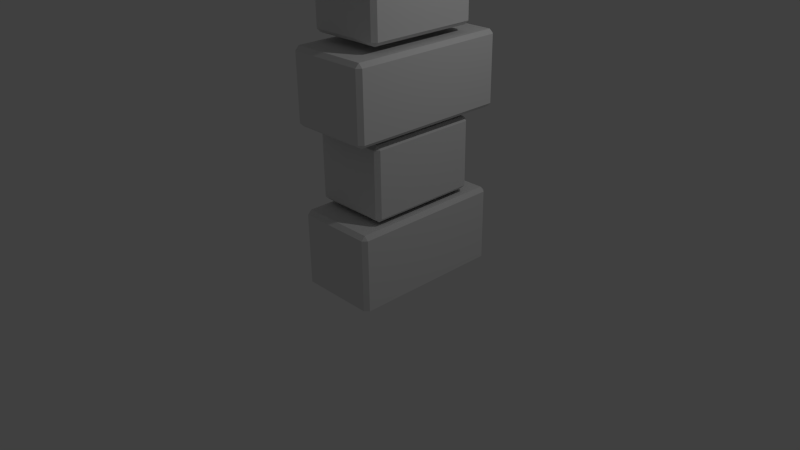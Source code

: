 # Source: StoneWall_pillar.blend  (saved by Blender 2.70.0; exported with 4.5.12 LTS)
import bpy
from mathutils import Matrix  # noqa: F401  (used for matrix-valued properties, if any)

bpy.ops.wm.read_factory_settings(use_empty=True)
scene = bpy.context.scene
scene.name = 'Scene'

# ---- collections
col_collection_1 = bpy.data.collections.new('Collection 1'); scene.collection.children.link(col_collection_1)

# ---- materials (node trees are filled in below, after node groups)
mat_material = bpy.data.materials.new('Material')
mat_material.alpha_threshold = 0.0
mat_material.use_transparent_shadow = False
mat_material.roughness = 0.5
mat_material.line_color = (0.0, 0.0, 0.0, 1.0)

# ---- material node trees

# ---- world
world_world = bpy.data.worlds.new('World'); scene.world = world_world
world_world.color = (0.05088, 0.05088, 0.05088)
world_world.use_sun_shadow = False
world_world.sun_shadow_jitter_overblur = 0.0
world_world.cycles.sampling_method = 'MANUAL'
world_world.cycles.sample_map_resolution = 256

# ---- cameras
cam_camera = bpy.data.cameras.new('Camera')
cam_camera.clip_end = 100.0
cam_camera.lens = 35.0
cam_camera.sensor_width = 32.0
cam_camera.sensor_height = 18.0
cam_camera.ortho_scale = 7.314
cam_camera.dof.focus_distance = 0.0
cam_camera.dof.aperture_fstop = 128.0

# ---- lights
light_lamp = bpy.data.lights.new('Lamp', 'POINT')
light_lamp.transmission_factor = 0.0
light_lamp.cutoff_distance = 30.0
light_lamp.energy = 100.0
light_lamp.shadow_buffer_clip_start = 1.001
light_lamp.shadow_soft_size = 0.1
light_lamp.shadow_maximum_resolution = 0.006
light_lamp.use_absolute_resolution = True
light_lamp.cycles.use_multiple_importance_sampling = False

# ---- meshes
me_cube = bpy.data.meshes.new('Cube')
me_cube.from_pydata([(1.0, 0.0, 0.0), (0.95, -1.0, 0.0), (-1.192e-07, -1.0, 0.0), (3.576e-07, 4.172e-07, 0.0), (0.95, 0.0, 0.95), (0.95, -1.0, 0.9), (0.0, -0.95, 0.95), (5.96e-08, 5.96e-08, 0.95), (0.95, -0.95, 0.95), (-2.384e-07, -1.0, 0.9), (1.0, 0.0, 0.9), (1.0, -0.95, 0.9), (1.0, -0.95, 0.0), (0.93, 0.0, 1.05), (0.88, -0.725, 1.05), (-1.192e-07, -0.725, 1.05), (3.576e-07, 4.172e-07, 0.9986), (0.88, 0.0, 1.92), (0.88, -0.725, 1.87), (0.0, -0.675, 1.92), (5.96e-08, 5.96e-08, 1.92), (0.88, -0.675, 1.92), (-2.384e-07, -0.725, 1.87), (0.93, 0.0, 1.87), (0.93, -0.675, 1.87), (0.93, -0.675, 1.05), (0.88, 0.0, 1.0), (0.88, -0.675, 1.0), (-1.192e-07, -0.675, 1.0), (1.03, 5.96e-08, 2.04), (0.98, -1.03, 2.04), (-1.192e-07, -1.03, 2.04), (3.576e-07, 4.172e-07, 1.989), (0.98, 5.96e-08, 2.91), (0.98, -1.03, 2.86), (0.0, -0.98, 2.91), (5.96e-08, 5.96e-08, 2.91), (0.98, -0.98, 2.91), (-2.384e-07, -1.03, 2.86), (1.03, 5.96e-08, 2.86), (1.03, -0.98, 2.86), (1.03, -0.98, 2.04), (0.98, 5.96e-08, 1.99), (0.98, -0.98, 1.99), (-1.192e-07, -0.98, 1.99), (0.93, 0.0, 3.045), (0.88, -0.725, 3.045), (-1.192e-07, -0.725, 3.045), (3.576e-07, 4.172e-07, 2.994), (0.88, 0.0, 3.915), (0.88, -0.725, 3.865), (0.0, -0.675, 3.915), (5.96e-08, 5.96e-08, 3.915), (0.88, -0.675, 3.915), (-2.384e-07, -0.725, 3.865), (0.93, 0.0, 3.865), (0.93, -0.675, 3.865), (0.93, -0.675, 3.045), (0.88, 0.0, 2.995), (0.88, -0.675, 2.995), (-1.192e-07, -0.675, 2.995), (1.03, 0.0, 4.035), (0.98, -1.03, 4.035), (-1.192e-07, -1.03, 4.035), (3.576e-07, 4.172e-07, 3.984), (0.98, 0.0, 4.905), (0.98, -1.03, 4.855), (0.0, -0.98, 4.905), (5.96e-08, 5.96e-08, 4.905), (0.98, -0.98, 4.905), (-2.384e-07, -1.03, 4.855), (1.03, 0.0, 4.855), (1.03, -0.98, 4.855), (1.03, -0.98, 4.035), (0.98, 0.0, 3.985), (0.98, -0.98, 3.985), (-1.192e-07, -0.98, 3.985), (0.93, 0.0, 4.998), (0.88, -0.725, 4.998), (-1.192e-07, -0.725, 4.998), (3.576e-07, 4.172e-07, 4.946), (0.88, 0.0, 5.867), (0.88, -0.725, 5.817), (0.0, -0.675, 5.867), (5.96e-08, 5.96e-08, 5.867), (0.88, -0.675, 5.867), (-2.384e-07, -0.725, 5.817), (0.93, 0.0, 5.817), (0.93, -0.675, 5.817), (0.93, -0.675, 4.998), (0.88, 0.0, 4.948), (0.88, -0.675, 4.948), (-1.192e-07, -0.675, 4.948), (1.03, 0.0, 5.988), (0.98, -1.03, 5.988), (-1.192e-07, -1.03, 5.988), (3.576e-07, 4.172e-07, 5.936), (0.98, 0.0, 6.857), (0.98, -1.03, 6.807), (0.0, -0.98, 6.857), (5.96e-08, 5.96e-08, 6.857), (0.98, -0.98, 6.857), (-2.384e-07, -1.03, 6.807), (1.03, 0.0, 6.807), (1.03, -0.98, 6.807), (1.03, -0.98, 5.988), (0.98, 0.0, 5.938), (0.98, -0.98, 5.938), (-1.192e-07, -0.98, 5.938), (0.93, 0.0, 6.945), (0.88, -0.725, 6.945), (-1.192e-07, -0.725, 6.945), (3.576e-07, 4.172e-07, 6.894), (0.88, 0.0, 7.815), (0.88, -0.725, 7.765), (0.0, -0.675, 7.815), (5.96e-08, 5.96e-08, 7.815), (0.88, -0.675, 7.815), (-2.384e-07, -0.725, 7.765), (0.93, 0.0, 7.765), (0.93, -0.675, 7.765), (0.93, -0.675, 6.945), (0.88, 0.0, 6.895), (0.88, -0.675, 6.895), (-1.192e-07, -0.675, 6.895), (1.03, 5.96e-08, 7.935), (0.98, -1.03, 7.935), (-1.192e-07, -1.03, 7.935), (3.576e-07, 4.172e-07, 7.884), (0.98, 5.96e-08, 8.805), (0.98, -1.03, 8.755), (0.0, -0.98, 8.805), (5.96e-08, 5.96e-08, 8.805), (0.98, -0.98, 8.805), (-2.384e-07, -1.03, 8.755), (1.03, 5.96e-08, 8.755), (1.03, -0.98, 8.755), (1.03, -0.98, 7.935), (0.98, 5.96e-08, 7.885), (0.98, -0.98, 7.885), (-1.192e-07, -0.98, 7.885), (0.93, 0.0, 8.94), (0.88, -0.725, 8.94), (-1.192e-07, -0.725, 8.94), (3.576e-07, 4.172e-07, 8.889), (0.88, 0.0, 9.81), (0.88, -0.725, 9.76), (0.0, -0.675, 9.81), (5.96e-08, 5.96e-08, 9.81), (0.88, -0.675, 9.81), (-2.384e-07, -0.725, 9.76), (0.93, 0.0, 9.76), (0.93, -0.675, 9.76), (0.93, -0.675, 8.94), (0.88, 0.0, 8.89), (0.88, -0.675, 8.89), (-1.192e-07, -0.675, 8.89)], [], [(9, 2, 1, 5), (2, 9, 6, 7, 3), (11, 5, 1, 12), (9, 5, 8, 6), (5, 11, 8), (6, 8, 4, 7), (4, 8, 11, 10), (12, 0, 10, 11), (22, 15, 14, 18), (15, 22, 19, 20, 16), (24, 18, 14, 25), (22, 18, 21, 19), (18, 24, 21), (19, 21, 17, 20), (17, 21, 24, 23), (25, 13, 23, 24), (14, 15, 28, 27), (14, 27, 25), (25, 27, 26, 13), (38, 31, 30, 34), (31, 38, 35, 36, 32), (40, 34, 30, 41), (38, 34, 37, 35), (34, 40, 37), (35, 37, 33, 36), (33, 37, 40, 39), (41, 29, 39, 40), (30, 31, 44, 43), (30, 43, 41), (41, 43, 42, 29), (54, 47, 46, 50), (47, 54, 51, 52, 48), (56, 50, 46, 57), (54, 50, 53, 51), (50, 56, 53), (51, 53, 49, 52), (49, 53, 56, 55), (57, 45, 55, 56), (46, 47, 60, 59), (46, 59, 57), (57, 59, 58, 45), (70, 63, 62, 66), (63, 70, 67, 68, 64), (72, 66, 62, 73), (70, 66, 69, 67), (66, 72, 69), (67, 69, 65, 68), (65, 69, 72, 71), (73, 61, 71, 72), (62, 63, 76, 75), (62, 75, 73), (73, 75, 74, 61), (86, 79, 78, 82), (79, 86, 83, 84, 80), (88, 82, 78, 89), (86, 82, 85, 83), (82, 88, 85), (83, 85, 81, 84), (81, 85, 88, 87), (89, 77, 87, 88), (78, 79, 92, 91), (78, 91, 89), (89, 91, 90, 77), (102, 95, 94, 98), (95, 102, 99, 100, 96), (104, 98, 94, 105), (102, 98, 101, 99), (98, 104, 101), (99, 101, 97, 100), (97, 101, 104, 103), (105, 93, 103, 104), (94, 95, 108, 107), (94, 107, 105), (105, 107, 106, 93), (118, 111, 110, 114), (111, 118, 115, 116, 112), (120, 114, 110, 121), (118, 114, 117, 115), (114, 120, 117), (115, 117, 113, 116), (113, 117, 120, 119), (121, 109, 119, 120), (110, 111, 124, 123), (110, 123, 121), (121, 123, 122, 109), (134, 127, 126, 130), (127, 134, 131, 132, 128), (136, 130, 126, 137), (134, 130, 133, 131), (130, 136, 133), (131, 133, 129, 132), (129, 133, 136, 135), (137, 125, 135, 136), (126, 127, 140, 139), (126, 139, 137), (137, 139, 138, 125), (150, 143, 142, 146), (143, 150, 147, 148, 144), (152, 146, 142, 153), (150, 146, 149, 147), (146, 152, 149), (147, 149, 145, 148), (145, 149, 152, 151), (153, 141, 151, 152), (142, 143, 156, 155), (142, 155, 153), (153, 155, 154, 141)])
me_cube.materials.append(mat_material)
me_cube.use_remesh_preserve_volume = False
me_cube.use_remesh_preserve_attributes = False
me_cube.use_mirror_vertex_groups = False
me_cube.update()

# ---- objects
ob_cube = bpy.data.objects.new('Cube', me_cube)
ob_lamp = bpy.data.objects.new('Lamp', light_lamp)
ob_camera = bpy.data.objects.new('Camera', cam_camera)

# ---- transforms, parenting, visibility, modifiers, constraints
ob_cube.location = (0.0, 0.0, 0.0)
ob_cube.lock_rotations_4d = False
ob_cube.empty_display_type = 'ARROWS'
ob_cube.lineart.crease_threshold = 0.0
_m = ob_cube.modifiers.new('Mirror', 'MIRROR')
_m.use_axis = (False, True, False)
ob_lamp.location = (4.076, 1.005, 5.904)
ob_lamp.rotation_euler = (0.6503, 0.05522, 1.866)
ob_lamp.lock_rotations_4d = False
ob_lamp.empty_display_type = 'ARROWS'
ob_lamp.color = (0.0, 0.0, 0.0, 0.0)
ob_lamp.lineart.crease_threshold = 0.0
ob_camera.location = (7.481, -6.508, 5.344)
ob_camera.rotation_euler = (1.109, 0.01082, 0.8149)
ob_camera.lock_rotations_4d = False
ob_camera.empty_display_type = 'ARROWS'
ob_camera.color = (0.0, 0.0, 0.0, 0.0)
ob_camera.display_type = 'WIRE'
ob_camera.lineart.crease_threshold = 0.0

# ---- collection membership
col_collection_1.objects.link(ob_cube)
col_collection_1.objects.link(ob_lamp)
col_collection_1.objects.link(ob_camera)

# ---- scene / render settings (as saved in the file)
scene.camera = ob_camera
scene.frame_start = 1; scene.frame_end = 250; scene.frame_set(1)
scene.render.engine = 'BLENDER_EEVEE_NEXT'
scene.render.resolution_percentage = 50
scene.render.dither_intensity = 0.0
scene.cycles.use_denoising = False
scene.cycles.samples = 10
scene.cycles.sampling_pattern = 'TABULATED_SOBOL'
scene.cycles.light_sampling_threshold = 0.0
scene.cycles.use_adaptive_sampling = False
scene.cycles.use_light_tree = False
scene.cycles.blur_glossy = 0.0
scene.cycles.volume_bounces = 1
scene.cycles.pixel_filter_type = 'GAUSSIAN'
scene.cycles.sample_clamp_indirect = 0.0
scene.view_settings.view_transform = 'Standard'
bpy.context.view_layer.update()

